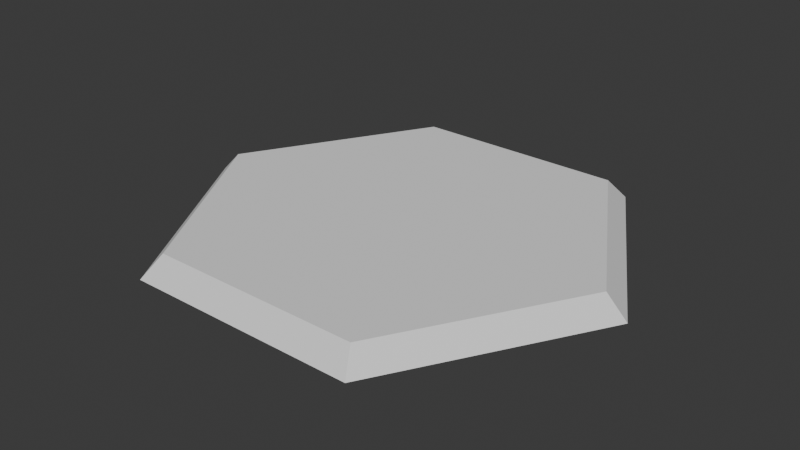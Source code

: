 # Source: BaseTile.001.blend  (saved by Blender 4.0.36; exported with 4.5.12 LTS)
import bpy
from mathutils import Matrix  # noqa: F401  (used for matrix-valued properties, if any)

bpy.ops.wm.read_factory_settings(use_empty=True)
scene = bpy.context.scene
scene.name = 'Scene'

# ---- collections
col_collection = bpy.data.collections.new('Collection'); scene.collection.children.link(col_collection)

# ---- world
world_world = bpy.data.worlds.new('World'); scene.world = world_world
world_world.use_nodes = True; world_world.node_tree.nodes.clear()
_N = world_world.node_tree.nodes; _L = world_world.node_tree.links
n0 = _N.new('ShaderNodeOutputWorld'); n0.name = 'World Output'; n0.location = (300, 300)
n1 = _N.new('ShaderNodeBackground'); n1.name = 'Background'; n1.location = (10, 300)
n1.inputs[0].default_value = (0.05088, 0.05088, 0.05088, 1.0)
_L.new(n1.outputs[0], n0.inputs[0])
n0.is_active_output = True
world_world.color = (0.05088, 0.05088, 0.05088)
world_world.use_sun_shadow = False
world_world.sun_shadow_jitter_overblur = 0.0

# ---- meshes
me_circle = bpy.data.meshes.new('Circle')
me_circle.from_pydata([(-2.402, 4.16, 0.1902), (-4.804, 0.0, 0.1902), (-2.402, -4.16, 0.1902), (2.402, -4.16, 0.1902), (4.804, 0.0, 0.1902), (2.402, 4.16, 0.1902), (-2.642, 4.576, -0.2902), (-5.284, -1.907e-07, -0.2902), (-2.642, -4.576, -0.2902), (2.642, -4.576, -0.2902), (5.284, 1.907e-07, -0.2902), (2.642, 4.576, -0.2902)], [], [(4, 5, 0, 1), (4, 1, 2, 3), (0, 6, 7, 1), (5, 11, 6, 0), (3, 9, 10, 4), (1, 7, 8, 2), (4, 10, 11, 5), (2, 8, 9, 3)])
_uv = me_circle.uv_layers.new(name='UVMap')
_uv.uv.foreach_set('vector', [0.4493, 0.07749, 0.8212, 0.2916, 0.8174, 0.718, 0.4386, 0.9225, 0.4493, 0.07749, 0.4386, 0.9225, 0.06672, 0.7084, 0.07051, 0.282, 0.8174, 0.718, 0.8787, 0.7551, 0.436, 0.9908, 0.4386, 0.9225, 0.8212, 0.2916, 0.8787, 0.2587, 0.8787, 0.7551, 0.8174, 0.718, 0.07051, 0.282, 0.009238, 0.2449, 0.4519, 0.009238, 0.4493, 0.07749, 0.4386, 0.9225, 0.436, 0.9908, 0.009238, 0.7413, 0.06672, 0.7084, 0.4493, 0.07749, 0.4519, 0.009238, 0.8787, 0.2587, 0.8212, 0.2916, 0.06672, 0.7084, 0.009238, 0.7413, 0.009238, 0.2449, 0.07051, 0.282])
me_circle.update()

# ---- objects
ob_basetile = bpy.data.objects.new('BaseTile', me_circle)

# ---- transforms, parenting, visibility, modifiers, constraints
ob_basetile.location = (0.0, 0.0, 0.0)

# ---- collection membership
col_collection.objects.link(ob_basetile)

# ---- scene / render settings (as saved in the file)
scene.frame_start = 1; scene.frame_end = 250; scene.frame_set(1)
scene.render.engine = 'BLENDER_EEVEE_NEXT'
scene.cycles.sampling_pattern = 'TABULATED_SOBOL'
bpy.context.view_layer.update()

# ---- added for rendering (the .blend has no active camera and no usable light): camera, sun
cam_auto = bpy.data.cameras.new('AutoCamera')
cam_auto.lens = 50.0
cam_auto.sensor_width = 36.0
cam_auto.clip_end = 1000.0
ob_auto_camera = bpy.data.objects.new('AutoCamera', cam_auto)
scene.collection.objects.link(ob_auto_camera)
ob_auto_camera.location = (12.9435, -15.5323, 10.3048)
ob_auto_camera.rotation_euler = (1.09748, -7.21219e-08, 0.694738)
scene.camera = ob_auto_camera
light_auto_sun = bpy.data.lights.new('AutoSun', 'SUN')
light_auto_sun.energy = 3.0
light_auto_sun.angle = 0.0523599
ob_auto_sun = bpy.data.objects.new('AutoSun', light_auto_sun)
scene.collection.objects.link(ob_auto_sun)
ob_auto_sun.rotation_euler = (0.872665, 0.174533, 0.523599)
bpy.context.view_layer.update()
